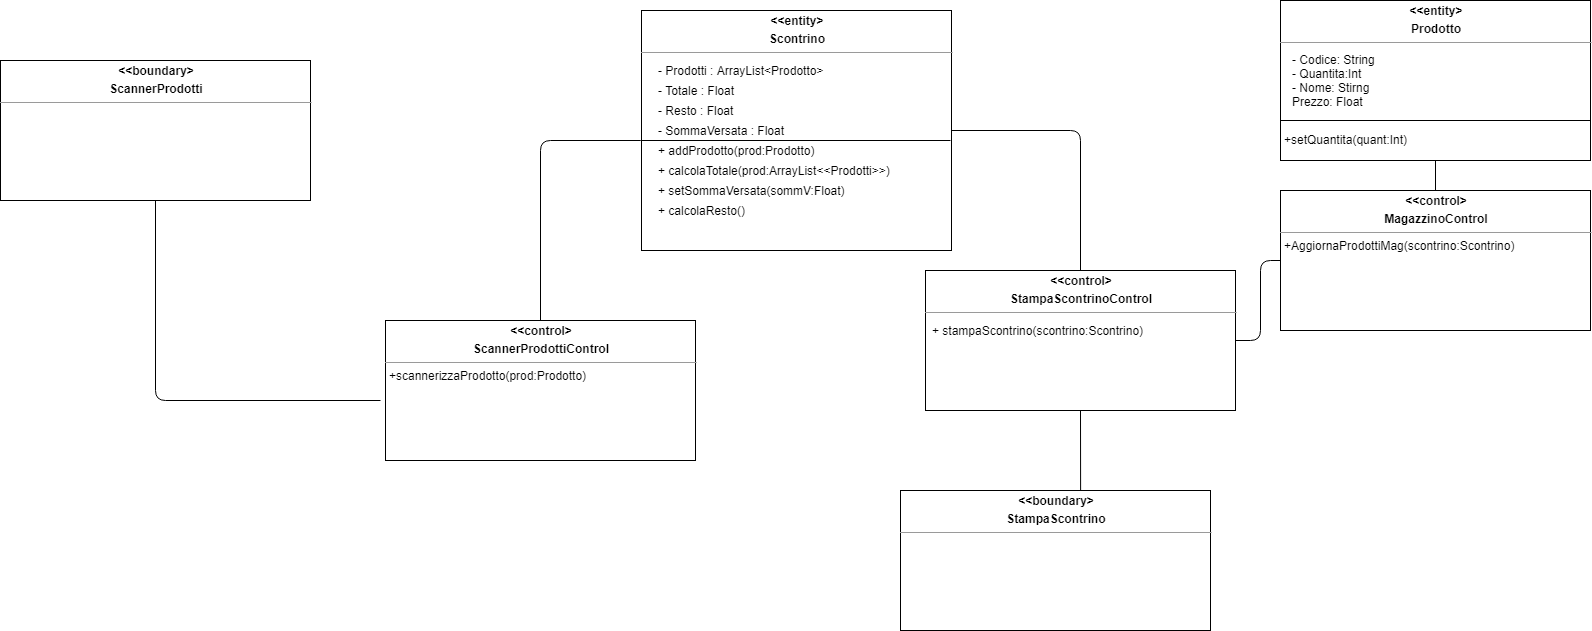

The diagram above was exported from draw.io. Its source (the exported page's mxGraphModel, read from the mxfile embedded in the PNG):
<mxGraphModel dx="868" dy="444" grid="1" gridSize="10" guides="1" tooltips="1" connect="1" arrows="1" fold="1" page="1" pageScale="1" pageWidth="850" pageHeight="1100" background="#ffffff" math="0" shadow="0">
  <root>
    <mxCell id="0" />
    <mxCell id="1" parent="0" />
    <mxCell id="u4Vnxvx539vxSuZHv-vE-1" value="&lt;p style=&quot;margin: 0px ; margin-top: 4px ; text-align: center&quot;&gt;&lt;b&gt;&amp;lt;&amp;lt;entity&amp;gt;&lt;/b&gt;&lt;/p&gt;&lt;p style=&quot;margin: 0px ; margin-top: 4px ; text-align: center&quot;&gt;&lt;b&gt;Scontrino&lt;/b&gt;&lt;/p&gt;&lt;hr size=&quot;1&quot;&gt;&lt;p style=&quot;margin: 0px ; margin-left: 4px&quot;&gt;&lt;br&gt;&lt;/p&gt;" style="verticalAlign=top;align=left;overflow=fill;fontSize=12;fontFamily=Helvetica;html=1;rounded=0;shadow=0;comic=0;labelBackgroundColor=none;strokeWidth=1" parent="1" vertex="1">
      <mxGeometry x="681" y="40" width="310" height="240" as="geometry" />
    </mxCell>
    <mxCell id="u4Vnxvx539vxSuZHv-vE-4" value="+ calcolaTotale(prod:ArrayList&amp;lt;&amp;lt;Prodotti&amp;gt;&amp;gt;)" style="text;html=1;strokeColor=none;fillColor=none;align=left;verticalAlign=middle;whiteSpace=wrap;rounded=0;" parent="1" vertex="1">
      <mxGeometry x="696" y="190" width="260" height="20" as="geometry" />
    </mxCell>
    <mxCell id="u4Vnxvx539vxSuZHv-vE-6" value="+ calcolaResto()" style="text;html=1;strokeColor=none;fillColor=none;align=left;verticalAlign=middle;whiteSpace=wrap;rounded=0;" parent="1" vertex="1">
      <mxGeometry x="696" y="230" width="260" height="20" as="geometry" />
    </mxCell>
    <mxCell id="u4Vnxvx539vxSuZHv-vE-7" value="+ setSommaVersata(sommV:Float)" style="text;html=1;strokeColor=none;fillColor=none;align=left;verticalAlign=middle;whiteSpace=wrap;rounded=0;" parent="1" vertex="1">
      <mxGeometry x="696" y="210" width="260" height="20" as="geometry" />
    </mxCell>
    <mxCell id="u4Vnxvx539vxSuZHv-vE-9" value="" style="endArrow=none;html=1;" parent="1" edge="1">
      <mxGeometry width="50" height="50" relative="1" as="geometry">
        <mxPoint x="990" y="170" as="sourcePoint" />
        <mxPoint x="680" y="170" as="targetPoint" />
      </mxGeometry>
    </mxCell>
    <mxCell id="u4Vnxvx539vxSuZHv-vE-10" value="- Prodotti : ArrayList&amp;lt;Prodotto&amp;gt;" style="text;html=1;strokeColor=none;fillColor=none;align=left;verticalAlign=middle;whiteSpace=wrap;rounded=0;" parent="1" vertex="1">
      <mxGeometry x="696" y="90" width="200" height="20" as="geometry" />
    </mxCell>
    <mxCell id="u4Vnxvx539vxSuZHv-vE-11" value="- Totale : Float" style="text;html=1;strokeColor=none;fillColor=none;align=left;verticalAlign=middle;whiteSpace=wrap;rounded=0;" parent="1" vertex="1">
      <mxGeometry x="696" y="110" width="200" height="20" as="geometry" />
    </mxCell>
    <mxCell id="u4Vnxvx539vxSuZHv-vE-14" value="- Resto : Float" style="text;html=1;strokeColor=none;fillColor=none;align=left;verticalAlign=middle;whiteSpace=wrap;rounded=0;" parent="1" vertex="1">
      <mxGeometry x="696" y="130" width="200" height="20" as="geometry" />
    </mxCell>
    <mxCell id="u4Vnxvx539vxSuZHv-vE-15" value="- SommaVersata : Float" style="text;html=1;strokeColor=none;fillColor=none;align=left;verticalAlign=middle;whiteSpace=wrap;rounded=0;" parent="1" vertex="1">
      <mxGeometry x="696" y="150" width="200" height="20" as="geometry" />
    </mxCell>
    <mxCell id="u4Vnxvx539vxSuZHv-vE-17" value="&lt;p style=&quot;margin: 0px ; margin-top: 4px ; text-align: center&quot;&gt;&lt;b&gt;&amp;lt;&amp;lt;boundary&amp;gt;&lt;/b&gt;&lt;/p&gt;&lt;p style=&quot;margin: 0px ; margin-top: 4px ; text-align: center&quot;&gt;&lt;b&gt;ScannerProdotti&lt;/b&gt;&lt;/p&gt;&lt;hr size=&quot;1&quot;&gt;&lt;p style=&quot;margin: 0px ; margin-left: 4px&quot;&gt;&lt;br&gt;&lt;/p&gt;" style="verticalAlign=top;align=left;overflow=fill;fontSize=12;fontFamily=Helvetica;html=1;rounded=0;shadow=0;comic=0;labelBackgroundColor=none;strokeWidth=1" parent="1" vertex="1">
      <mxGeometry x="40" y="90" width="310" height="140" as="geometry" />
    </mxCell>
    <mxCell id="u4Vnxvx539vxSuZHv-vE-18" value="&lt;p style=&quot;margin: 0px ; margin-top: 4px ; text-align: center&quot;&gt;&lt;b&gt;&amp;lt;&amp;lt;control&amp;gt;&lt;/b&gt;&lt;/p&gt;&lt;p style=&quot;margin: 0px ; margin-top: 4px ; text-align: center&quot;&gt;&lt;b&gt;ScannerProdottiControl&lt;/b&gt;&lt;/p&gt;&lt;hr size=&quot;1&quot;&gt;&lt;p style=&quot;margin: 0px ; margin-left: 4px&quot;&gt;+scannerizzaProdotto(prod:Prodotto)&lt;/p&gt;" style="verticalAlign=top;align=left;overflow=fill;fontSize=12;fontFamily=Helvetica;html=1;rounded=0;shadow=0;comic=0;labelBackgroundColor=none;strokeWidth=1" parent="1" vertex="1">
      <mxGeometry x="425" y="350" width="310" height="140" as="geometry" />
    </mxCell>
    <mxCell id="u4Vnxvx539vxSuZHv-vE-22" value="+ addProdotto(prod:Prodotto)" style="text;html=1;strokeColor=none;fillColor=none;align=left;verticalAlign=middle;whiteSpace=wrap;rounded=0;" parent="1" vertex="1">
      <mxGeometry x="696" y="170" width="260" height="20" as="geometry" />
    </mxCell>
    <mxCell id="u4Vnxvx539vxSuZHv-vE-24" value="&lt;p style=&quot;margin: 0px ; margin-top: 4px ; text-align: center&quot;&gt;&lt;b&gt;&amp;lt;&amp;lt;control&amp;gt;&lt;/b&gt;&lt;/p&gt;&lt;p style=&quot;margin: 0px ; margin-top: 4px ; text-align: center&quot;&gt;&lt;b&gt;StampaScontrinoControl&lt;/b&gt;&lt;/p&gt;&lt;hr size=&quot;1&quot;&gt;&lt;p style=&quot;margin: 0px ; margin-left: 4px&quot;&gt;&lt;br&gt;&lt;/p&gt;" style="verticalAlign=top;align=left;overflow=fill;fontSize=12;fontFamily=Helvetica;html=1;rounded=0;shadow=0;comic=0;labelBackgroundColor=none;strokeWidth=1" parent="1" vertex="1">
      <mxGeometry x="965" y="300" width="310" height="140" as="geometry" />
    </mxCell>
    <mxCell id="u4Vnxvx539vxSuZHv-vE-25" value="&lt;p style=&quot;margin: 0px ; margin-top: 4px ; text-align: center&quot;&gt;&lt;b&gt;&amp;lt;&amp;lt;boundary&amp;gt;&lt;/b&gt;&lt;/p&gt;&lt;p style=&quot;margin: 0px ; margin-top: 4px ; text-align: center&quot;&gt;&lt;b&gt;StampaScontrino&lt;/b&gt;&lt;/p&gt;&lt;hr size=&quot;1&quot;&gt;&lt;p style=&quot;margin: 0px ; margin-left: 4px&quot;&gt;&lt;br&gt;&lt;/p&gt;" style="verticalAlign=top;align=left;overflow=fill;fontSize=12;fontFamily=Helvetica;html=1;rounded=0;shadow=0;comic=0;labelBackgroundColor=none;strokeWidth=1" parent="1" vertex="1">
      <mxGeometry x="940" y="520" width="310" height="140" as="geometry" />
    </mxCell>
    <mxCell id="u4Vnxvx539vxSuZHv-vE-27" value="&lt;p style=&quot;margin: 0px ; margin-top: 4px ; text-align: center&quot;&gt;&lt;b&gt;&amp;lt;&amp;lt;control&amp;gt;&lt;/b&gt;&lt;/p&gt;&lt;p style=&quot;margin: 0px ; margin-top: 4px ; text-align: center&quot;&gt;&lt;b&gt;MagazzinoControl&lt;/b&gt;&lt;/p&gt;&lt;hr size=&quot;1&quot;&gt;&lt;p style=&quot;margin: 0px ; margin-left: 4px&quot;&gt;+AggiornaProdottiMag(scontrino:Scontrino)&lt;/p&gt;" style="verticalAlign=top;align=left;overflow=fill;fontSize=12;fontFamily=Helvetica;html=1;rounded=0;shadow=0;comic=0;labelBackgroundColor=none;strokeWidth=1" parent="1" vertex="1">
      <mxGeometry x="1320" y="220" width="310" height="140" as="geometry" />
    </mxCell>
    <mxCell id="mWIcH7ct2-jU9qfVFvDb-1" value="+ stampaScontrino(scontrino:Scontrino)" style="text;html=1;strokeColor=none;fillColor=none;align=left;verticalAlign=middle;whiteSpace=wrap;rounded=0;" parent="1" vertex="1">
      <mxGeometry x="970" y="350" width="260" height="20" as="geometry" />
    </mxCell>
    <mxCell id="5mNgaMzRDE3fqiuuh5rC-3" value="" style="endArrow=none;html=1;strokeColor=#000000;entryX=0.5;entryY=1;entryDx=0;entryDy=0;" parent="1" target="u4Vnxvx539vxSuZHv-vE-17" edge="1">
      <mxGeometry width="50" height="50" relative="1" as="geometry">
        <mxPoint x="420" y="430" as="sourcePoint" />
        <mxPoint x="220" y="420" as="targetPoint" />
        <Array as="points">
          <mxPoint x="195" y="430" />
        </Array>
      </mxGeometry>
    </mxCell>
    <mxCell id="5mNgaMzRDE3fqiuuh5rC-5" value="" style="endArrow=none;html=1;strokeColor=#000000;exitX=0.5;exitY=0;exitDx=0;exitDy=0;" parent="1" source="u4Vnxvx539vxSuZHv-vE-18" edge="1">
      <mxGeometry width="50" height="50" relative="1" as="geometry">
        <mxPoint x="450" y="270" as="sourcePoint" />
        <mxPoint x="680" y="170" as="targetPoint" />
        <Array as="points">
          <mxPoint x="580" y="170" />
        </Array>
      </mxGeometry>
    </mxCell>
    <mxCell id="5mNgaMzRDE3fqiuuh5rC-7" value="" style="endArrow=none;html=1;strokeColor=#000000;exitX=1;exitY=0.5;exitDx=0;exitDy=0;entryX=0.5;entryY=0;entryDx=0;entryDy=0;" parent="1" source="u4Vnxvx539vxSuZHv-vE-1" target="u4Vnxvx539vxSuZHv-vE-24" edge="1">
      <mxGeometry width="50" height="50" relative="1" as="geometry">
        <mxPoint x="1070" y="220" as="sourcePoint" />
        <mxPoint x="1120" y="170" as="targetPoint" />
        <Array as="points">
          <mxPoint x="1120" y="160" />
        </Array>
      </mxGeometry>
    </mxCell>
    <mxCell id="5mNgaMzRDE3fqiuuh5rC-8" value="" style="endArrow=none;html=1;strokeColor=#000000;entryX=0.5;entryY=1;entryDx=0;entryDy=0;exitX=0.581;exitY=0;exitDx=0;exitDy=0;exitPerimeter=0;" parent="1" source="u4Vnxvx539vxSuZHv-vE-25" target="u4Vnxvx539vxSuZHv-vE-24" edge="1">
      <mxGeometry width="50" height="50" relative="1" as="geometry">
        <mxPoint x="1090" y="510" as="sourcePoint" />
        <mxPoint x="1140" y="460" as="targetPoint" />
      </mxGeometry>
    </mxCell>
    <mxCell id="5mNgaMzRDE3fqiuuh5rC-9" value="" style="endArrow=none;html=1;strokeColor=#000000;exitX=1;exitY=0.5;exitDx=0;exitDy=0;entryX=0;entryY=0.5;entryDx=0;entryDy=0;" parent="1" source="u4Vnxvx539vxSuZHv-vE-24" target="u4Vnxvx539vxSuZHv-vE-27" edge="1">
      <mxGeometry width="50" height="50" relative="1" as="geometry">
        <mxPoint x="1290" y="430" as="sourcePoint" />
        <mxPoint x="1300" y="290" as="targetPoint" />
        <Array as="points">
          <mxPoint x="1300" y="370" />
          <mxPoint x="1300" y="290" />
        </Array>
      </mxGeometry>
    </mxCell>
    <mxCell id="Q849-BrAudGBR21yWrjF-1" value="&lt;p style=&quot;margin: 0px ; margin-top: 4px ; text-align: center&quot;&gt;&lt;b&gt;&amp;lt;&amp;lt;entity&amp;gt;&lt;/b&gt;&lt;/p&gt;&lt;p style=&quot;margin: 0px ; margin-top: 4px ; text-align: center&quot;&gt;&lt;b&gt;Prodotto&lt;/b&gt;&lt;/p&gt;&lt;hr size=&quot;1&quot;&gt;&lt;p style=&quot;margin: 0px ; margin-left: 4px&quot;&gt;&lt;br&gt;&lt;/p&gt;&lt;p style=&quot;margin: 0px ; margin-left: 4px&quot;&gt;&lt;br&gt;&lt;/p&gt;&lt;p style=&quot;margin: 0px ; margin-left: 4px&quot;&gt;&lt;br&gt;&lt;/p&gt;&lt;p style=&quot;margin: 0px ; margin-left: 4px&quot;&gt;&lt;br&gt;&lt;/p&gt;&lt;p style=&quot;margin: 0px ; margin-left: 4px&quot;&gt;&lt;span&gt;&lt;br&gt;&lt;/span&gt;&lt;/p&gt;&lt;p style=&quot;margin: 0px ; margin-left: 4px&quot;&gt;&lt;span&gt;&lt;br&gt;&lt;/span&gt;&lt;/p&gt;&lt;p style=&quot;margin: 0px ; margin-left: 4px&quot;&gt;&lt;span&gt;+setQuantita(quant:Int)&lt;/span&gt;&lt;br&gt;&lt;/p&gt;" style="verticalAlign=top;align=left;overflow=fill;fontSize=12;fontFamily=Helvetica;html=1;rounded=0;shadow=0;comic=0;labelBackgroundColor=none;strokeWidth=1" parent="1" vertex="1">
      <mxGeometry x="1320" y="30" width="310" height="160" as="geometry" />
    </mxCell>
    <mxCell id="Q849-BrAudGBR21yWrjF-4" value="" style="endArrow=none;html=1;entryX=0;entryY=0.75;entryDx=0;entryDy=0;exitX=1;exitY=0.75;exitDx=0;exitDy=0;" parent="1" source="Q849-BrAudGBR21yWrjF-1" target="Q849-BrAudGBR21yWrjF-1" edge="1">
      <mxGeometry width="50" height="50" relative="1" as="geometry">
        <mxPoint x="1630" y="117" as="sourcePoint" />
        <mxPoint x="1410" y="100" as="targetPoint" />
        <Array as="points" />
      </mxGeometry>
    </mxCell>
    <mxCell id="Q849-BrAudGBR21yWrjF-6" value="- Codice: String&lt;br&gt;- Quantita:Int&lt;br&gt;- Nome: Stirng&lt;br&gt;Prezzo: Float" style="text;html=1;strokeColor=none;fillColor=none;align=left;verticalAlign=middle;whiteSpace=wrap;rounded=0;" parent="1" vertex="1">
      <mxGeometry x="1330" y="100" width="200" height="20" as="geometry" />
    </mxCell>
    <mxCell id="j4xK2V1Nh7_fvGSaV0ss-2" value="" style="endArrow=none;html=1;entryX=0.5;entryY=1;entryDx=0;entryDy=0;exitX=0.5;exitY=0;exitDx=0;exitDy=0;" edge="1" parent="1" source="u4Vnxvx539vxSuZHv-vE-27" target="Q849-BrAudGBR21yWrjF-1">
      <mxGeometry width="50" height="50" relative="1" as="geometry">
        <mxPoint x="1240" y="260" as="sourcePoint" />
        <mxPoint x="1290" y="210" as="targetPoint" />
      </mxGeometry>
    </mxCell>
  </root>
</mxGraphModel>